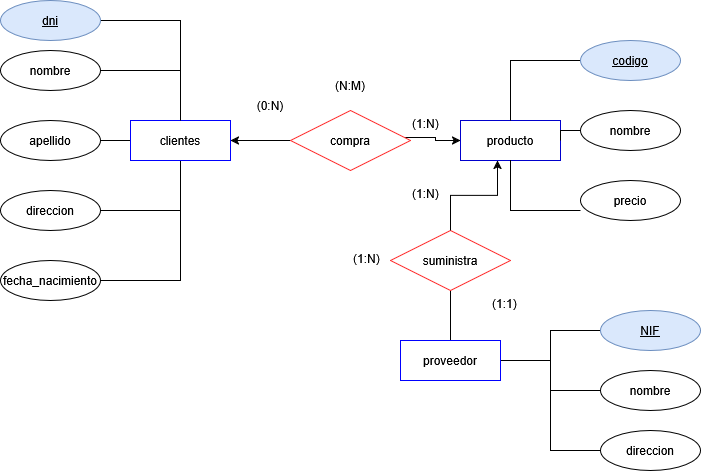

The diagram above was exported from draw.io. Its source (the exported page's mxGraphModel, read from the mxfile embedded in the PNG):
<mxGraphModel dx="860" dy="467" grid="1" gridSize="10" guides="1" tooltips="1" connect="1" arrows="1" fold="1" page="1" pageScale="1" pageWidth="827" pageHeight="1169" math="0" shadow="0">
  <root>
    <mxCell id="0" />
    <mxCell id="1" parent="0" />
    <mxCell id="ZulGZp_TWnvAw2OBVzjW-8" edge="1" parent="1" source="ZulGZp_TWnvAw2OBVzjW-2" style="edgeStyle=orthogonalEdgeStyle;rounded=0;orthogonalLoop=1;jettySize=auto;html=1;exitX=0.5;exitY=0;exitDx=0;exitDy=0;entryX=1;entryY=0.5;entryDx=0;entryDy=0;endArrow=none;endFill=0;" target="ZulGZp_TWnvAw2OBVzjW-3">
      <mxGeometry relative="1" as="geometry" />
    </mxCell>
    <mxCell id="ZulGZp_TWnvAw2OBVzjW-9" edge="1" parent="1" source="ZulGZp_TWnvAw2OBVzjW-2" style="edgeStyle=orthogonalEdgeStyle;rounded=0;orthogonalLoop=1;jettySize=auto;html=1;exitX=0;exitY=0.5;exitDx=0;exitDy=0;entryX=1;entryY=0.5;entryDx=0;entryDy=0;endArrow=none;endFill=0;" target="ZulGZp_TWnvAw2OBVzjW-4">
      <mxGeometry relative="1" as="geometry" />
    </mxCell>
    <mxCell id="ZulGZp_TWnvAw2OBVzjW-10" edge="1" parent="1" source="ZulGZp_TWnvAw2OBVzjW-2" style="edgeStyle=orthogonalEdgeStyle;rounded=0;orthogonalLoop=1;jettySize=auto;html=1;exitX=0.5;exitY=1;exitDx=0;exitDy=0;entryX=1;entryY=0.5;entryDx=0;entryDy=0;endArrow=none;endFill=0;" target="ZulGZp_TWnvAw2OBVzjW-5">
      <mxGeometry relative="1" as="geometry" />
    </mxCell>
    <mxCell id="ZulGZp_TWnvAw2OBVzjW-11" edge="1" parent="1" source="ZulGZp_TWnvAw2OBVzjW-2" style="edgeStyle=orthogonalEdgeStyle;rounded=0;orthogonalLoop=1;jettySize=auto;html=1;exitX=0.5;exitY=1;exitDx=0;exitDy=0;entryX=1;entryY=0.5;entryDx=0;entryDy=0;endArrow=none;endFill=0;" target="ZulGZp_TWnvAw2OBVzjW-6">
      <mxGeometry relative="1" as="geometry" />
    </mxCell>
    <mxCell id="ZulGZp_TWnvAw2OBVzjW-2" parent="1" style="whiteSpace=wrap;html=1;align=center;strokeColor=#0000FF;" value="clientes" vertex="1">
      <mxGeometry height="40" width="100" x="170" y="130" as="geometry" />
    </mxCell>
    <mxCell id="ZulGZp_TWnvAw2OBVzjW-3" parent="1" style="ellipse;whiteSpace=wrap;html=1;align=center;" value="nombre" vertex="1">
      <mxGeometry height="40" width="100" x="40" y="60" as="geometry" />
    </mxCell>
    <mxCell id="ZulGZp_TWnvAw2OBVzjW-4" parent="1" style="ellipse;whiteSpace=wrap;html=1;align=center;" value="apellido" vertex="1">
      <mxGeometry height="40" width="100" x="40" y="130" as="geometry" />
    </mxCell>
    <mxCell id="ZulGZp_TWnvAw2OBVzjW-5" parent="1" style="ellipse;whiteSpace=wrap;html=1;align=center;" value="direccion" vertex="1">
      <mxGeometry height="40" width="100" x="40" y="200" as="geometry" />
    </mxCell>
    <mxCell id="ZulGZp_TWnvAw2OBVzjW-6" parent="1" style="ellipse;whiteSpace=wrap;html=1;align=center;" value="fecha_nacimiento" vertex="1">
      <mxGeometry height="40" width="100" x="40" y="270" as="geometry" />
    </mxCell>
    <mxCell id="ZulGZp_TWnvAw2OBVzjW-13" edge="1" parent="1" source="ZulGZp_TWnvAw2OBVzjW-12" style="edgeStyle=orthogonalEdgeStyle;rounded=0;orthogonalLoop=1;jettySize=auto;html=1;exitX=1;exitY=0.5;exitDx=0;exitDy=0;entryX=0.5;entryY=0;entryDx=0;entryDy=0;endArrow=none;endFill=0;" target="ZulGZp_TWnvAw2OBVzjW-2">
      <mxGeometry relative="1" as="geometry" />
    </mxCell>
    <mxCell id="ZulGZp_TWnvAw2OBVzjW-12" parent="1" style="ellipse;whiteSpace=wrap;html=1;align=center;fontStyle=4;fillColor=#dae8fc;strokeColor=#6c8ebf;" value="dni" vertex="1">
      <mxGeometry height="40" width="100" x="40" y="10" as="geometry" />
    </mxCell>
    <mxCell id="ZulGZp_TWnvAw2OBVzjW-14" parent="1" style="whiteSpace=wrap;html=1;align=center;strokeColor=#0000CC;" value="producto" vertex="1">
      <mxGeometry height="40" width="100" x="500" y="130" as="geometry" />
    </mxCell>
    <mxCell id="ZulGZp_TWnvAw2OBVzjW-19" edge="1" parent="1" source="ZulGZp_TWnvAw2OBVzjW-15" style="edgeStyle=orthogonalEdgeStyle;rounded=0;orthogonalLoop=1;jettySize=auto;html=1;exitX=0;exitY=0.5;exitDx=0;exitDy=0;endArrow=none;endFill=0;" target="ZulGZp_TWnvAw2OBVzjW-14">
      <mxGeometry relative="1" as="geometry" />
    </mxCell>
    <mxCell id="ZulGZp_TWnvAw2OBVzjW-15" parent="1" style="ellipse;whiteSpace=wrap;html=1;align=center;" value="nombre" vertex="1">
      <mxGeometry height="40" width="100" x="620" y="120" as="geometry" />
    </mxCell>
    <mxCell id="ZulGZp_TWnvAw2OBVzjW-16" parent="1" style="ellipse;whiteSpace=wrap;html=1;align=center;" value="precio" vertex="1">
      <mxGeometry height="40" width="100" x="620" y="190" as="geometry" />
    </mxCell>
    <mxCell id="ZulGZp_TWnvAw2OBVzjW-18" edge="1" parent="1" source="ZulGZp_TWnvAw2OBVzjW-17" style="edgeStyle=orthogonalEdgeStyle;rounded=0;orthogonalLoop=1;jettySize=auto;html=1;exitX=0;exitY=0.5;exitDx=0;exitDy=0;endArrow=none;endFill=0;" target="ZulGZp_TWnvAw2OBVzjW-14">
      <mxGeometry relative="1" as="geometry" />
    </mxCell>
    <mxCell id="ZulGZp_TWnvAw2OBVzjW-17" parent="1" style="ellipse;whiteSpace=wrap;html=1;align=center;fontStyle=4;fillColor=#dae8fc;strokeColor=#6c8ebf;" value="codigo" vertex="1">
      <mxGeometry height="40" width="100" x="620" y="50" as="geometry" />
    </mxCell>
    <mxCell id="ZulGZp_TWnvAw2OBVzjW-20" edge="1" parent="1" source="ZulGZp_TWnvAw2OBVzjW-14" style="edgeStyle=orthogonalEdgeStyle;rounded=0;orthogonalLoop=1;jettySize=auto;html=1;exitX=0.5;exitY=1;exitDx=0;exitDy=0;entryX=0;entryY=0.75;entryDx=0;entryDy=0;entryPerimeter=0;endArrow=none;endFill=0;" target="ZulGZp_TWnvAw2OBVzjW-16">
      <mxGeometry relative="1" as="geometry" />
    </mxCell>
    <mxCell id="ZulGZp_TWnvAw2OBVzjW-23" edge="1" parent="1" source="ZulGZp_TWnvAw2OBVzjW-21" style="edgeStyle=orthogonalEdgeStyle;rounded=0;orthogonalLoop=1;jettySize=auto;html=1;exitX=0.95;exitY=0.45;exitDx=0;exitDy=0;exitPerimeter=0;" target="ZulGZp_TWnvAw2OBVzjW-14">
      <mxGeometry relative="1" as="geometry">
        <mxPoint x="460" y="160" as="sourcePoint" />
      </mxGeometry>
    </mxCell>
    <mxCell id="2BRef9RsVUKMTWHpnJ1m-5" edge="1" parent="1" source="ZulGZp_TWnvAw2OBVzjW-21" style="edgeStyle=orthogonalEdgeStyle;rounded=0;orthogonalLoop=1;jettySize=auto;html=1;exitX=0;exitY=0.5;exitDx=0;exitDy=0;" target="ZulGZp_TWnvAw2OBVzjW-2">
      <mxGeometry relative="1" as="geometry" />
    </mxCell>
    <mxCell id="ZulGZp_TWnvAw2OBVzjW-21" parent="1" style="shape=rhombus;perimeter=rhombusPerimeter;whiteSpace=wrap;html=1;align=center;strokeColor=#FF3333;" value="compra" vertex="1">
      <mxGeometry height="60" width="120" x="330" y="120" as="geometry" />
    </mxCell>
    <mxCell id="ZulGZp_TWnvAw2OBVzjW-29" edge="1" parent="1" source="ZulGZp_TWnvAw2OBVzjW-24" style="edgeStyle=orthogonalEdgeStyle;rounded=0;orthogonalLoop=1;jettySize=auto;html=1;exitX=1;exitY=0.5;exitDx=0;exitDy=0;endArrow=none;endFill=0;" target="ZulGZp_TWnvAw2OBVzjW-26">
      <mxGeometry relative="1" as="geometry" />
    </mxCell>
    <mxCell id="ZulGZp_TWnvAw2OBVzjW-30" edge="1" parent="1" source="ZulGZp_TWnvAw2OBVzjW-24" style="edgeStyle=orthogonalEdgeStyle;rounded=0;orthogonalLoop=1;jettySize=auto;html=1;exitX=1;exitY=0.5;exitDx=0;exitDy=0;entryX=0;entryY=0.5;entryDx=0;entryDy=0;endArrow=none;endFill=0;" target="ZulGZp_TWnvAw2OBVzjW-27">
      <mxGeometry relative="1" as="geometry" />
    </mxCell>
    <mxCell id="ZulGZp_TWnvAw2OBVzjW-31" edge="1" parent="1" source="ZulGZp_TWnvAw2OBVzjW-24" style="edgeStyle=orthogonalEdgeStyle;rounded=0;orthogonalLoop=1;jettySize=auto;html=1;exitX=1;exitY=0.5;exitDx=0;exitDy=0;entryX=0;entryY=0.5;entryDx=0;entryDy=0;endArrow=none;endFill=0;" target="ZulGZp_TWnvAw2OBVzjW-28">
      <mxGeometry relative="1" as="geometry" />
    </mxCell>
    <mxCell id="ZulGZp_TWnvAw2OBVzjW-32" edge="1" parent="1" source="ZulGZp_TWnvAw2OBVzjW-24" style="edgeStyle=orthogonalEdgeStyle;rounded=0;orthogonalLoop=1;jettySize=auto;html=1;exitX=0.5;exitY=0;exitDx=0;exitDy=0;endArrow=none;endFill=0;" target="ZulGZp_TWnvAw2OBVzjW-25">
      <mxGeometry relative="1" as="geometry" />
    </mxCell>
    <mxCell id="ZulGZp_TWnvAw2OBVzjW-24" parent="1" style="whiteSpace=wrap;html=1;align=center;strokeColor=#0000FF;" value="proveedor" vertex="1">
      <mxGeometry height="40" width="100" x="440" y="350" as="geometry" />
    </mxCell>
    <mxCell id="ZulGZp_TWnvAw2OBVzjW-25" parent="1" style="shape=rhombus;perimeter=rhombusPerimeter;whiteSpace=wrap;html=1;align=center;strokeColor=#FF3333;" value="suministra" vertex="1">
      <mxGeometry height="60" width="120" x="430" y="240" as="geometry" />
    </mxCell>
    <mxCell id="ZulGZp_TWnvAw2OBVzjW-26" parent="1" style="ellipse;whiteSpace=wrap;html=1;align=center;fontStyle=4;fillColor=#dae8fc;strokeColor=#6c8ebf;" value="NIF" vertex="1">
      <mxGeometry height="40" width="100" x="640" y="320" as="geometry" />
    </mxCell>
    <mxCell id="ZulGZp_TWnvAw2OBVzjW-27" parent="1" style="ellipse;whiteSpace=wrap;html=1;align=center;" value="nombre" vertex="1">
      <mxGeometry height="40" width="100" x="640" y="380" as="geometry" />
    </mxCell>
    <mxCell id="ZulGZp_TWnvAw2OBVzjW-28" parent="1" style="ellipse;whiteSpace=wrap;html=1;align=center;" value="direccion" vertex="1">
      <mxGeometry height="40" width="100" x="640" y="440" as="geometry" />
    </mxCell>
    <mxCell id="ZulGZp_TWnvAw2OBVzjW-34" parent="1" style="text;html=1;whiteSpace=wrap;strokeColor=none;fillColor=none;align=center;verticalAlign=middle;rounded=0;" value="(0:N)" vertex="1">
      <mxGeometry height="30" width="60" x="280" y="100" as="geometry" />
    </mxCell>
    <mxCell id="ZulGZp_TWnvAw2OBVzjW-35" parent="1" style="text;html=1;whiteSpace=wrap;strokeColor=none;fillColor=none;align=center;verticalAlign=middle;rounded=0;" value="(N:M)" vertex="1">
      <mxGeometry height="30" width="60" x="360" y="80" as="geometry" />
    </mxCell>
    <mxCell id="2BRef9RsVUKMTWHpnJ1m-1" parent="1" style="text;whiteSpace=wrap;html=1;" value="(1:1)" vertex="1">
      <mxGeometry height="40" width="50" x="530" y="300" as="geometry" />
    </mxCell>
    <mxCell id="2BRef9RsVUKMTWHpnJ1m-2" parent="1" style="text;whiteSpace=wrap;html=1;" value="(1:N)" vertex="1">
      <mxGeometry height="30" width="45" x="450" y="190" as="geometry" />
    </mxCell>
    <mxCell id="2BRef9RsVUKMTWHpnJ1m-3" parent="1" style="text;whiteSpace=wrap;html=1;" value="(1:N)" vertex="1">
      <mxGeometry height="30" width="45" x="391" y="255" as="geometry" />
    </mxCell>
    <mxCell id="2BRef9RsVUKMTWHpnJ1m-4" parent="1" style="text;whiteSpace=wrap;html=1;" value="(1:N)" vertex="1">
      <mxGeometry height="30" width="45" x="450" y="120" as="geometry" />
    </mxCell>
    <mxCell id="2BRef9RsVUKMTWHpnJ1m-7" edge="1" parent="1" source="ZulGZp_TWnvAw2OBVzjW-25" style="edgeStyle=orthogonalEdgeStyle;rounded=0;orthogonalLoop=1;jettySize=auto;html=1;exitX=0.5;exitY=0;exitDx=0;exitDy=0;entryX=0.37;entryY=1;entryDx=0;entryDy=0;entryPerimeter=0;" target="ZulGZp_TWnvAw2OBVzjW-14">
      <mxGeometry relative="1" as="geometry" />
    </mxCell>
  </root>
</mxGraphModel>